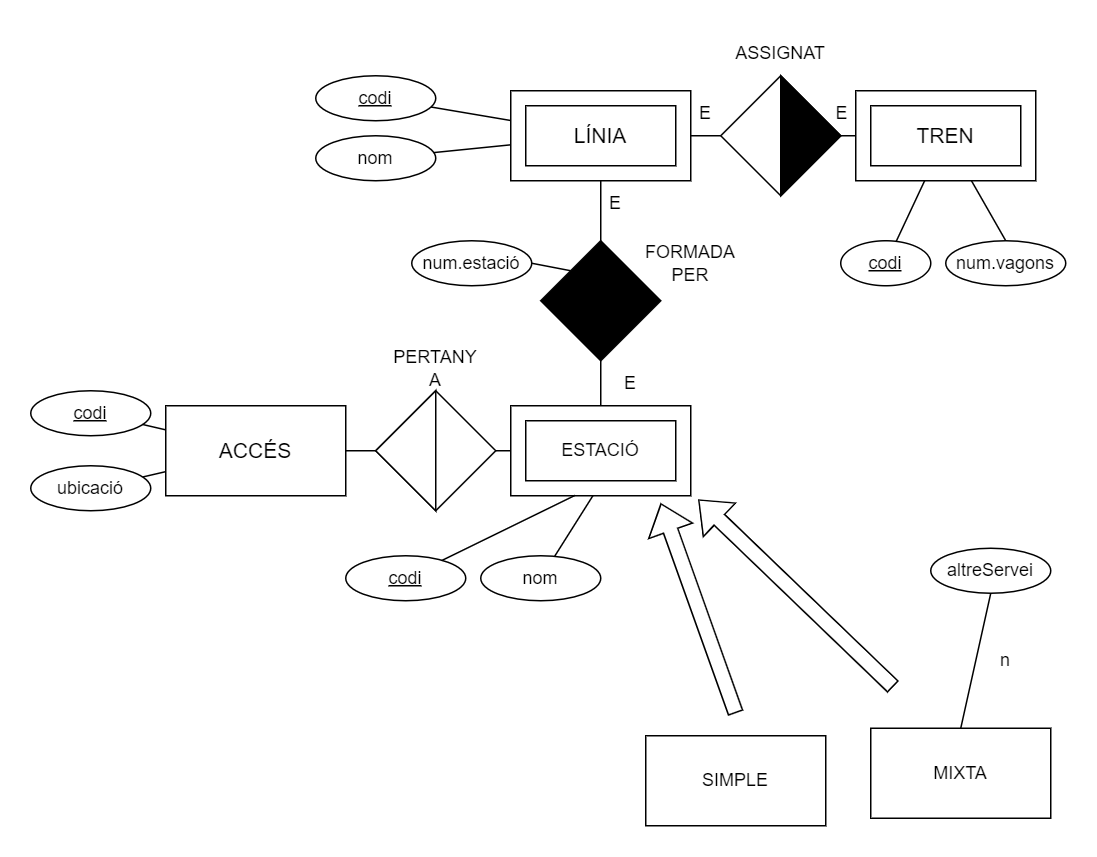

The diagram above was exported from draw.io. Its source (the exported page's mxGraphModel, read from the mxfile embedded in the PNG):
<mxGraphModel dx="1418" dy="989" grid="1" gridSize="10" guides="1" tooltips="1" connect="1" arrows="1" fold="1" page="1" pageScale="1" pageWidth="827" pageHeight="1169" math="0" shadow="0">
  <root>
    <mxCell id="0" />
    <mxCell id="1" parent="0" />
    <mxCell id="C0iD0_x6Lu5m1T41acXF-2" value="&lt;font style=&quot;font-size: 14px;&quot;&gt;ESTACIÓN&lt;/font&gt;" style="rounded=0;whiteSpace=wrap;html=1;" vertex="1" parent="1">
      <mxGeometry x="480" y="335" width="120" height="60" as="geometry" />
    </mxCell>
    <mxCell id="C0iD0_x6Lu5m1T41acXF-3" value="ESTACIÓ" style="rounded=0;whiteSpace=wrap;html=1;" vertex="1" parent="1">
      <mxGeometry x="490" y="345" width="100" height="40" as="geometry" />
    </mxCell>
    <mxCell id="C0iD0_x6Lu5m1T41acXF-4" value="E" style="text;html=1;strokeColor=none;fillColor=none;align=center;verticalAlign=middle;whiteSpace=wrap;rounded=0;" vertex="1" parent="1">
      <mxGeometry x="530" y="305" width="60" height="30" as="geometry" />
    </mxCell>
    <mxCell id="C0iD0_x6Lu5m1T41acXF-5" value="" style="edgeStyle=orthogonalEdgeStyle;rounded=0;orthogonalLoop=1;jettySize=auto;html=1;endArrow=none;endFill=0;startArrow=none;" edge="1" parent="1" source="C0iD0_x6Lu5m1T41acXF-24" target="C0iD0_x6Lu5m1T41acXF-2">
      <mxGeometry relative="1" as="geometry" />
    </mxCell>
    <mxCell id="C0iD0_x6Lu5m1T41acXF-6" style="edgeStyle=orthogonalEdgeStyle;rounded=0;orthogonalLoop=1;jettySize=auto;html=1;exitX=1;exitY=0.5;exitDx=0;exitDy=0;entryX=0;entryY=0.5;entryDx=0;entryDy=0;endArrow=none;endFill=0;startArrow=none;" edge="1" parent="1" source="C0iD0_x6Lu5m1T41acXF-29" target="C0iD0_x6Lu5m1T41acXF-28">
      <mxGeometry relative="1" as="geometry" />
    </mxCell>
    <mxCell id="C0iD0_x6Lu5m1T41acXF-7" value="&lt;font style=&quot;font-size: 14px;&quot;&gt;LÍNIA&lt;/font&gt;" style="rounded=0;whiteSpace=wrap;html=1;" vertex="1" parent="1">
      <mxGeometry x="480" y="125" width="120" height="60" as="geometry" />
    </mxCell>
    <mxCell id="C0iD0_x6Lu5m1T41acXF-8" value="FORMADA&lt;br&gt;PER" style="text;html=1;strokeColor=none;fillColor=none;align=center;verticalAlign=middle;whiteSpace=wrap;rounded=0;" vertex="1" parent="1">
      <mxGeometry x="570" y="225" width="60" height="30" as="geometry" />
    </mxCell>
    <mxCell id="C0iD0_x6Lu5m1T41acXF-9" style="edgeStyle=orthogonalEdgeStyle;rounded=0;orthogonalLoop=1;jettySize=auto;html=1;exitX=1;exitY=0.5;exitDx=0;exitDy=0;entryX=0;entryY=0.5;entryDx=0;entryDy=0;endArrow=none;endFill=0;startArrow=none;" edge="1" parent="1" source="C0iD0_x6Lu5m1T41acXF-11" target="C0iD0_x6Lu5m1T41acXF-2">
      <mxGeometry relative="1" as="geometry" />
    </mxCell>
    <mxCell id="C0iD0_x6Lu5m1T41acXF-10" value="&lt;font style=&quot;font-size: 14px;&quot;&gt;ACCÉS&lt;/font&gt;" style="rounded=0;whiteSpace=wrap;html=1;" vertex="1" parent="1">
      <mxGeometry x="250" y="335" width="120" height="60" as="geometry" />
    </mxCell>
    <mxCell id="C0iD0_x6Lu5m1T41acXF-11" value="" style="rhombus;whiteSpace=wrap;html=1;fillColor=#FFFFFF;" vertex="1" parent="1">
      <mxGeometry x="390" y="325" width="80" height="80" as="geometry" />
    </mxCell>
    <mxCell id="C0iD0_x6Lu5m1T41acXF-12" value="" style="edgeStyle=orthogonalEdgeStyle;rounded=0;orthogonalLoop=1;jettySize=auto;html=1;exitX=1;exitY=0.5;exitDx=0;exitDy=0;entryX=0;entryY=0.5;entryDx=0;entryDy=0;endArrow=none;endFill=0;" edge="1" parent="1" source="C0iD0_x6Lu5m1T41acXF-10" target="C0iD0_x6Lu5m1T41acXF-11">
      <mxGeometry relative="1" as="geometry">
        <mxPoint x="370" y="365" as="sourcePoint" />
        <mxPoint x="480" y="365" as="targetPoint" />
      </mxGeometry>
    </mxCell>
    <mxCell id="C0iD0_x6Lu5m1T41acXF-13" value="" style="triangle;whiteSpace=wrap;html=1;fillColor=#FFFFFF;direction=west;" vertex="1" parent="1">
      <mxGeometry x="390" y="325" width="40" height="80" as="geometry" />
    </mxCell>
    <mxCell id="C0iD0_x6Lu5m1T41acXF-14" value="PERTANY A" style="text;html=1;strokeColor=none;fillColor=none;align=center;verticalAlign=middle;whiteSpace=wrap;rounded=0;" vertex="1" parent="1">
      <mxGeometry x="400" y="295" width="60" height="30" as="geometry" />
    </mxCell>
    <mxCell id="C0iD0_x6Lu5m1T41acXF-15" value="SIMPLE" style="rounded=0;whiteSpace=wrap;html=1;" vertex="1" parent="1">
      <mxGeometry x="570" y="555" width="120" height="60" as="geometry" />
    </mxCell>
    <mxCell id="C0iD0_x6Lu5m1T41acXF-16" value="MIXTA" style="rounded=0;whiteSpace=wrap;html=1;" vertex="1" parent="1">
      <mxGeometry x="720" y="550" width="120" height="60" as="geometry" />
    </mxCell>
    <mxCell id="C0iD0_x6Lu5m1T41acXF-17" value="" style="shape=flexArrow;endArrow=classic;html=1;rounded=0;" edge="1" parent="1">
      <mxGeometry width="50" height="50" relative="1" as="geometry">
        <mxPoint x="630" y="540" as="sourcePoint" />
        <mxPoint x="580" y="400" as="targetPoint" />
      </mxGeometry>
    </mxCell>
    <mxCell id="C0iD0_x6Lu5m1T41acXF-18" value="" style="shape=flexArrow;endArrow=classic;html=1;rounded=0;" edge="1" parent="1">
      <mxGeometry width="50" height="50" relative="1" as="geometry">
        <mxPoint x="735" y="522.5" as="sourcePoint" />
        <mxPoint x="605" y="397.5" as="targetPoint" />
      </mxGeometry>
    </mxCell>
    <mxCell id="C0iD0_x6Lu5m1T41acXF-19" value="altreServei" style="ellipse;whiteSpace=wrap;html=1;fillColor=#FFFFFF;" vertex="1" parent="1">
      <mxGeometry x="760" y="430" width="80" height="30" as="geometry" />
    </mxCell>
    <mxCell id="C0iD0_x6Lu5m1T41acXF-24" value="" style="rhombus;whiteSpace=wrap;html=1;fillColor=#000000;" vertex="1" parent="1">
      <mxGeometry x="500" y="225" width="80" height="80" as="geometry" />
    </mxCell>
    <mxCell id="C0iD0_x6Lu5m1T41acXF-25" value="" style="edgeStyle=orthogonalEdgeStyle;rounded=0;orthogonalLoop=1;jettySize=auto;html=1;endArrow=none;endFill=0;" edge="1" parent="1" source="C0iD0_x6Lu5m1T41acXF-7" target="C0iD0_x6Lu5m1T41acXF-24">
      <mxGeometry relative="1" as="geometry">
        <mxPoint x="540" y="155" as="sourcePoint" />
        <mxPoint x="540" y="335" as="targetPoint" />
      </mxGeometry>
    </mxCell>
    <mxCell id="C0iD0_x6Lu5m1T41acXF-28" value="TREN" style="rounded=0;whiteSpace=wrap;html=1;" vertex="1" parent="1">
      <mxGeometry x="710" y="125" width="120" height="60" as="geometry" />
    </mxCell>
    <mxCell id="C0iD0_x6Lu5m1T41acXF-29" value="" style="rhombus;whiteSpace=wrap;html=1;fillColor=#FFFFFF;" vertex="1" parent="1">
      <mxGeometry x="620" y="115" width="80" height="80" as="geometry" />
    </mxCell>
    <mxCell id="C0iD0_x6Lu5m1T41acXF-30" value="" style="edgeStyle=orthogonalEdgeStyle;rounded=0;orthogonalLoop=1;jettySize=auto;html=1;exitX=1;exitY=0.5;exitDx=0;exitDy=0;entryX=0;entryY=0.5;entryDx=0;entryDy=0;endArrow=none;endFill=0;" edge="1" parent="1" source="C0iD0_x6Lu5m1T41acXF-7" target="C0iD0_x6Lu5m1T41acXF-29">
      <mxGeometry relative="1" as="geometry">
        <mxPoint x="600" y="155" as="sourcePoint" />
        <mxPoint x="709.9999999999995" y="155" as="targetPoint" />
      </mxGeometry>
    </mxCell>
    <mxCell id="C0iD0_x6Lu5m1T41acXF-31" value="" style="triangle;whiteSpace=wrap;html=1;fillColor=#000000;direction=east;" vertex="1" parent="1">
      <mxGeometry x="660" y="115" width="40" height="80" as="geometry" />
    </mxCell>
    <mxCell id="C0iD0_x6Lu5m1T41acXF-41" value="num.vagons" style="ellipse;whiteSpace=wrap;html=1;fillColor=#FFFFFF;" vertex="1" parent="1">
      <mxGeometry x="770" y="225" width="80" height="30" as="geometry" />
    </mxCell>
    <mxCell id="C0iD0_x6Lu5m1T41acXF-43" value="codi" style="ellipse;whiteSpace=wrap;html=1;fillColor=#FFFFFF;fontStyle=4" vertex="1" parent="1">
      <mxGeometry x="700" y="225" width="60" height="30" as="geometry" />
    </mxCell>
    <mxCell id="C0iD0_x6Lu5m1T41acXF-46" value="" style="endArrow=none;html=1;rounded=0;exitX=0.5;exitY=0;exitDx=0;exitDy=0;entryX=0.5;entryY=1;entryDx=0;entryDy=0;" edge="1" parent="1" source="C0iD0_x6Lu5m1T41acXF-16" target="C0iD0_x6Lu5m1T41acXF-19">
      <mxGeometry width="50" height="50" relative="1" as="geometry">
        <mxPoint x="700" y="295" as="sourcePoint" />
        <mxPoint x="750" y="245" as="targetPoint" />
      </mxGeometry>
    </mxCell>
    <mxCell id="C0iD0_x6Lu5m1T41acXF-48" value="num.estació" style="ellipse;whiteSpace=wrap;html=1;fillColor=#FFFFFF;fontStyle=0" vertex="1" parent="1">
      <mxGeometry x="414" y="225" width="80" height="30" as="geometry" />
    </mxCell>
    <mxCell id="C0iD0_x6Lu5m1T41acXF-49" value="" style="endArrow=none;html=1;rounded=0;exitX=0;exitY=0;exitDx=0;exitDy=0;entryX=1;entryY=0.5;entryDx=0;entryDy=0;" edge="1" parent="1" source="C0iD0_x6Lu5m1T41acXF-24" target="C0iD0_x6Lu5m1T41acXF-48">
      <mxGeometry width="50" height="50" relative="1" as="geometry">
        <mxPoint x="760" y="490" as="sourcePoint" />
        <mxPoint x="790" y="470" as="targetPoint" />
      </mxGeometry>
    </mxCell>
    <mxCell id="C0iD0_x6Lu5m1T41acXF-53" value="ASSIGNAT" style="text;html=1;strokeColor=none;fillColor=none;align=center;verticalAlign=middle;whiteSpace=wrap;rounded=0;" vertex="1" parent="1">
      <mxGeometry x="630" y="85" width="60" height="30" as="geometry" />
    </mxCell>
    <mxCell id="C0iD0_x6Lu5m1T41acXF-56" value="" style="endArrow=none;html=1;rounded=0;" edge="1" parent="1" source="C0iD0_x6Lu5m1T41acXF-28" target="C0iD0_x6Lu5m1T41acXF-43">
      <mxGeometry width="50" height="50" relative="1" as="geometry">
        <mxPoint x="771" y="135" as="sourcePoint" />
        <mxPoint x="860.1616362892933" y="216.9748117050915" as="targetPoint" />
      </mxGeometry>
    </mxCell>
    <mxCell id="C0iD0_x6Lu5m1T41acXF-61" value="" style="endArrow=none;html=1;rounded=0;fontStyle=1;entryX=0.5;entryY=0;entryDx=0;entryDy=0;" edge="1" parent="1" source="C0iD0_x6Lu5m1T41acXF-28" target="C0iD0_x6Lu5m1T41acXF-41">
      <mxGeometry width="50" height="50" relative="1" as="geometry">
        <mxPoint x="783.25" y="135" as="sourcePoint" />
        <mxPoint x="1095.0214780159722" y="123.90862755659737" as="targetPoint" />
      </mxGeometry>
    </mxCell>
    <mxCell id="C0iD0_x6Lu5m1T41acXF-64" value="codi" style="ellipse;whiteSpace=wrap;html=1;fillColor=#FFFFFF;fontStyle=4" vertex="1" parent="1">
      <mxGeometry x="350" y="115" width="80" height="30" as="geometry" />
    </mxCell>
    <mxCell id="C0iD0_x6Lu5m1T41acXF-65" value="nom" style="ellipse;whiteSpace=wrap;html=1;fillColor=#FFFFFF;" vertex="1" parent="1">
      <mxGeometry x="350" y="155" width="80" height="30" as="geometry" />
    </mxCell>
    <mxCell id="C0iD0_x6Lu5m1T41acXF-66" value="codi" style="ellipse;whiteSpace=wrap;html=1;fillColor=#FFFFFF;fontStyle=4" vertex="1" parent="1">
      <mxGeometry x="160" y="325" width="80" height="30" as="geometry" />
    </mxCell>
    <mxCell id="C0iD0_x6Lu5m1T41acXF-67" value="ubicació" style="ellipse;whiteSpace=wrap;html=1;fillColor=#FFFFFF;" vertex="1" parent="1">
      <mxGeometry x="160" y="375" width="80" height="30" as="geometry" />
    </mxCell>
    <mxCell id="C0iD0_x6Lu5m1T41acXF-68" value="codi" style="ellipse;whiteSpace=wrap;html=1;fillColor=#FFFFFF;fontStyle=4" vertex="1" parent="1">
      <mxGeometry x="370" y="435" width="80" height="30" as="geometry" />
    </mxCell>
    <mxCell id="C0iD0_x6Lu5m1T41acXF-69" value="nom" style="ellipse;whiteSpace=wrap;html=1;fillColor=#FFFFFF;" vertex="1" parent="1">
      <mxGeometry x="460" y="435" width="80" height="30" as="geometry" />
    </mxCell>
    <mxCell id="C0iD0_x6Lu5m1T41acXF-71" value="" style="endArrow=none;html=1;rounded=0;fontStyle=1;" edge="1" parent="1" source="C0iD0_x6Lu5m1T41acXF-7" target="C0iD0_x6Lu5m1T41acXF-64">
      <mxGeometry width="50" height="50" relative="1" as="geometry">
        <mxPoint x="758.217391304348" y="145" as="sourcePoint" />
        <mxPoint x="665.7133311060829" y="63.79414562747752" as="targetPoint" />
      </mxGeometry>
    </mxCell>
    <mxCell id="C0iD0_x6Lu5m1T41acXF-72" value="" style="endArrow=none;html=1;rounded=0;fontStyle=1;" edge="1" parent="1" source="C0iD0_x6Lu5m1T41acXF-7" target="C0iD0_x6Lu5m1T41acXF-65">
      <mxGeometry width="50" height="50" relative="1" as="geometry">
        <mxPoint x="490" y="155" as="sourcePoint" />
        <mxPoint x="436.55246194481015" y="146.09207699080162" as="targetPoint" />
      </mxGeometry>
    </mxCell>
    <mxCell id="C0iD0_x6Lu5m1T41acXF-73" value="" style="endArrow=none;html=1;rounded=0;fontStyle=1;" edge="1" parent="1" source="C0iD0_x6Lu5m1T41acXF-10" target="C0iD0_x6Lu5m1T41acXF-66">
      <mxGeometry width="50" height="50" relative="1" as="geometry">
        <mxPoint x="490" y="171" as="sourcePoint" />
        <mxPoint x="438.6493975840499" y="176.13506024159506" as="targetPoint" />
      </mxGeometry>
    </mxCell>
    <mxCell id="C0iD0_x6Lu5m1T41acXF-74" value="" style="endArrow=none;html=1;rounded=0;fontStyle=1;" edge="1" parent="1" source="C0iD0_x6Lu5m1T41acXF-10" target="C0iD0_x6Lu5m1T41acXF-67">
      <mxGeometry width="50" height="50" relative="1" as="geometry">
        <mxPoint x="260" y="372.5" as="sourcePoint" />
        <mxPoint x="239.75534938694477" y="371.6564728911226" as="targetPoint" />
      </mxGeometry>
    </mxCell>
    <mxCell id="C0iD0_x6Lu5m1T41acXF-75" value="" style="endArrow=none;html=1;rounded=0;fontStyle=1;exitX=0.356;exitY=0.997;exitDx=0;exitDy=0;exitPerimeter=0;" edge="1" parent="1" source="C0iD0_x6Lu5m1T41acXF-2" target="C0iD0_x6Lu5m1T41acXF-68">
      <mxGeometry width="50" height="50" relative="1" as="geometry">
        <mxPoint x="540" y="400" as="sourcePoint" />
        <mxPoint x="438.6493975840499" y="176.13506024159506" as="targetPoint" />
      </mxGeometry>
    </mxCell>
    <mxCell id="C0iD0_x6Lu5m1T41acXF-76" value="" style="endArrow=none;html=1;rounded=0;fontStyle=1;exitX=0.456;exitY=1.001;exitDx=0;exitDy=0;exitPerimeter=0;" edge="1" parent="1" source="C0iD0_x6Lu5m1T41acXF-2" target="C0iD0_x6Lu5m1T41acXF-69">
      <mxGeometry width="50" height="50" relative="1" as="geometry">
        <mxPoint x="540.769230769231" y="395" as="sourcePoint" />
        <mxPoint x="526.82165734823" y="425.21974241216867" as="targetPoint" />
      </mxGeometry>
    </mxCell>
    <mxCell id="C0iD0_x6Lu5m1T41acXF-81" value="&lt;font style=&quot;font-size: 14px;&quot;&gt;TREN&lt;/font&gt;" style="rounded=0;whiteSpace=wrap;html=1;" vertex="1" parent="1">
      <mxGeometry x="720" y="135" width="100" height="40" as="geometry" />
    </mxCell>
    <mxCell id="C0iD0_x6Lu5m1T41acXF-82" value="E" style="text;html=1;strokeColor=none;fillColor=none;align=center;verticalAlign=middle;whiteSpace=wrap;rounded=0;" vertex="1" parent="1">
      <mxGeometry x="671" y="125" width="60" height="30" as="geometry" />
    </mxCell>
    <mxCell id="C0iD0_x6Lu5m1T41acXF-83" value="n" style="text;html=1;strokeColor=none;fillColor=none;align=center;verticalAlign=middle;whiteSpace=wrap;rounded=0;" vertex="1" parent="1">
      <mxGeometry x="780" y="490" width="60" height="30" as="geometry" />
    </mxCell>
    <mxCell id="C0iD0_x6Lu5m1T41acXF-87" value="" style="rounded=0;whiteSpace=wrap;html=1;fillColor=none;" vertex="1" parent="1">
      <mxGeometry x="490" y="135" width="100" height="40" as="geometry" />
    </mxCell>
    <mxCell id="C0iD0_x6Lu5m1T41acXF-88" value="E" style="text;html=1;strokeColor=none;fillColor=none;align=center;verticalAlign=middle;whiteSpace=wrap;rounded=0;" vertex="1" parent="1">
      <mxGeometry x="520" y="185" width="60" height="30" as="geometry" />
    </mxCell>
    <mxCell id="C0iD0_x6Lu5m1T41acXF-89" value="E" style="text;html=1;strokeColor=none;fillColor=none;align=center;verticalAlign=middle;whiteSpace=wrap;rounded=0;" vertex="1" parent="1">
      <mxGeometry x="580" y="125" width="60" height="30" as="geometry" />
    </mxCell>
  </root>
</mxGraphModel>